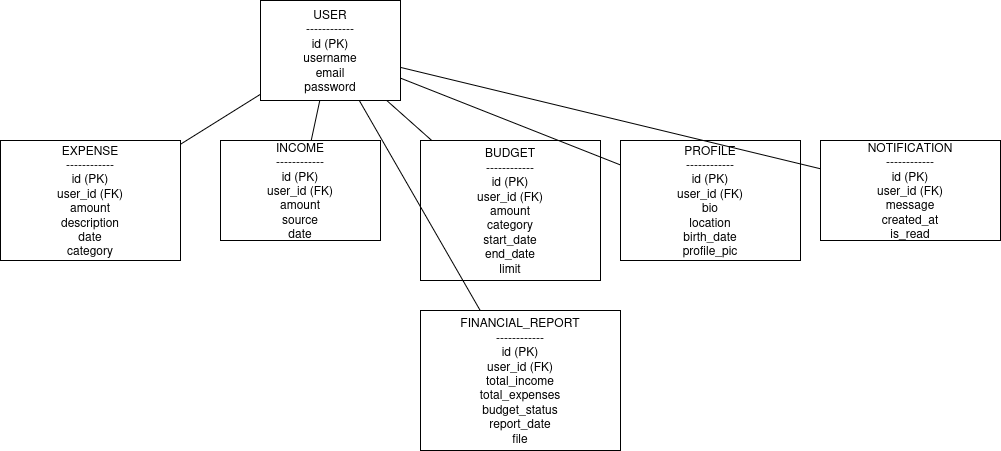

The diagram above was exported from draw.io. Its source (the exported page's mxGraphModel, read from the mxfile embedded in the PNG):
<mxGraphModel dx="705" dy="655" grid="1" gridSize="10" guides="1" tooltips="1" connect="1" arrows="1" fold="1" page="1" pageScale="1" pageWidth="850" pageHeight="1100" math="0" shadow="0" extFonts="Permanent Marker^https://fonts.googleapis.com/css?family=Permanent+Marker">
  <root>
    <mxCell id="0" />
    <mxCell id="1" parent="0" />
    <mxCell id="EctkyhH40e_5iJYhl-Lf-14" value="USER&#10;------------&#10;id (PK)&#10;username&#10;email&#10;password" style="shape=rectangle;whiteSpace=wrap;html=1;" vertex="1" parent="1">
      <mxGeometry x="300" y="60" width="140" height="100" as="geometry" />
    </mxCell>
    <mxCell id="EctkyhH40e_5iJYhl-Lf-15" value="EXPENSE&#10;------------&#10;id (PK)&#10;user_id (FK)&#10;amount&#10;description&#10;date&#10;category" style="shape=rectangle;whiteSpace=wrap;html=1;" vertex="1" parent="1">
      <mxGeometry x="40" y="200" width="180" height="120" as="geometry" />
    </mxCell>
    <mxCell id="EctkyhH40e_5iJYhl-Lf-16" value="INCOME&#10;------------&#10;id (PK)&#10;user_id (FK)&#10;amount&#10;source&#10;date" style="shape=rectangle;whiteSpace=wrap;html=1;" vertex="1" parent="1">
      <mxGeometry x="260" y="200" width="160" height="100" as="geometry" />
    </mxCell>
    <mxCell id="EctkyhH40e_5iJYhl-Lf-17" value="BUDGET&#10;------------&#10;id (PK)&#10;user_id (FK)&#10;amount&#10;category&#10;start_date&#10;end_date&#10;limit" style="shape=rectangle;whiteSpace=wrap;html=1;" vertex="1" parent="1">
      <mxGeometry x="460" y="200" width="180" height="140" as="geometry" />
    </mxCell>
    <mxCell id="EctkyhH40e_5iJYhl-Lf-18" value="PROFILE&#10;------------&#10;id (PK)&#10;user_id (FK)&#10;bio&#10;location&#10;birth_date&#10;profile_pic" style="shape=rectangle;whiteSpace=wrap;html=1;" vertex="1" parent="1">
      <mxGeometry x="660" y="200" width="180" height="120" as="geometry" />
    </mxCell>
    <mxCell id="EctkyhH40e_5iJYhl-Lf-19" value="NOTIFICATION&#10;------------&#10;id (PK)&#10;user_id (FK)&#10;message&#10;created_at&#10;is_read" style="shape=rectangle;whiteSpace=wrap;html=1;" vertex="1" parent="1">
      <mxGeometry x="860" y="200" width="180" height="100" as="geometry" />
    </mxCell>
    <mxCell id="EctkyhH40e_5iJYhl-Lf-20" value="FINANCIAL_REPORT&#10;------------&#10;id (PK)&#10;user_id (FK)&#10;total_income&#10;total_expenses&#10;budget_status&#10;report_date&#10;file" style="shape=rectangle;whiteSpace=wrap;html=1;" vertex="1" parent="1">
      <mxGeometry x="460" y="370" width="200" height="140" as="geometry" />
    </mxCell>
    <mxCell id="EctkyhH40e_5iJYhl-Lf-21" style="endArrow=none;html=1;" edge="1" parent="1" source="EctkyhH40e_5iJYhl-Lf-14" target="EctkyhH40e_5iJYhl-Lf-15">
      <mxGeometry relative="1" as="geometry" />
    </mxCell>
    <mxCell id="EctkyhH40e_5iJYhl-Lf-22" style="endArrow=none;html=1;" edge="1" parent="1" source="EctkyhH40e_5iJYhl-Lf-14" target="EctkyhH40e_5iJYhl-Lf-16">
      <mxGeometry relative="1" as="geometry" />
    </mxCell>
    <mxCell id="EctkyhH40e_5iJYhl-Lf-23" style="endArrow=none;html=1;" edge="1" parent="1" source="EctkyhH40e_5iJYhl-Lf-14" target="EctkyhH40e_5iJYhl-Lf-17">
      <mxGeometry relative="1" as="geometry" />
    </mxCell>
    <mxCell id="EctkyhH40e_5iJYhl-Lf-24" style="endArrow=none;html=1;" edge="1" parent="1" source="EctkyhH40e_5iJYhl-Lf-14" target="EctkyhH40e_5iJYhl-Lf-18">
      <mxGeometry relative="1" as="geometry" />
    </mxCell>
    <mxCell id="EctkyhH40e_5iJYhl-Lf-25" style="endArrow=none;html=1;" edge="1" parent="1" source="EctkyhH40e_5iJYhl-Lf-14" target="EctkyhH40e_5iJYhl-Lf-19">
      <mxGeometry relative="1" as="geometry" />
    </mxCell>
    <mxCell id="EctkyhH40e_5iJYhl-Lf-26" style="endArrow=none;html=1;" edge="1" parent="1" source="EctkyhH40e_5iJYhl-Lf-14" target="EctkyhH40e_5iJYhl-Lf-20">
      <mxGeometry relative="1" as="geometry" />
    </mxCell>
  </root>
</mxGraphModel>